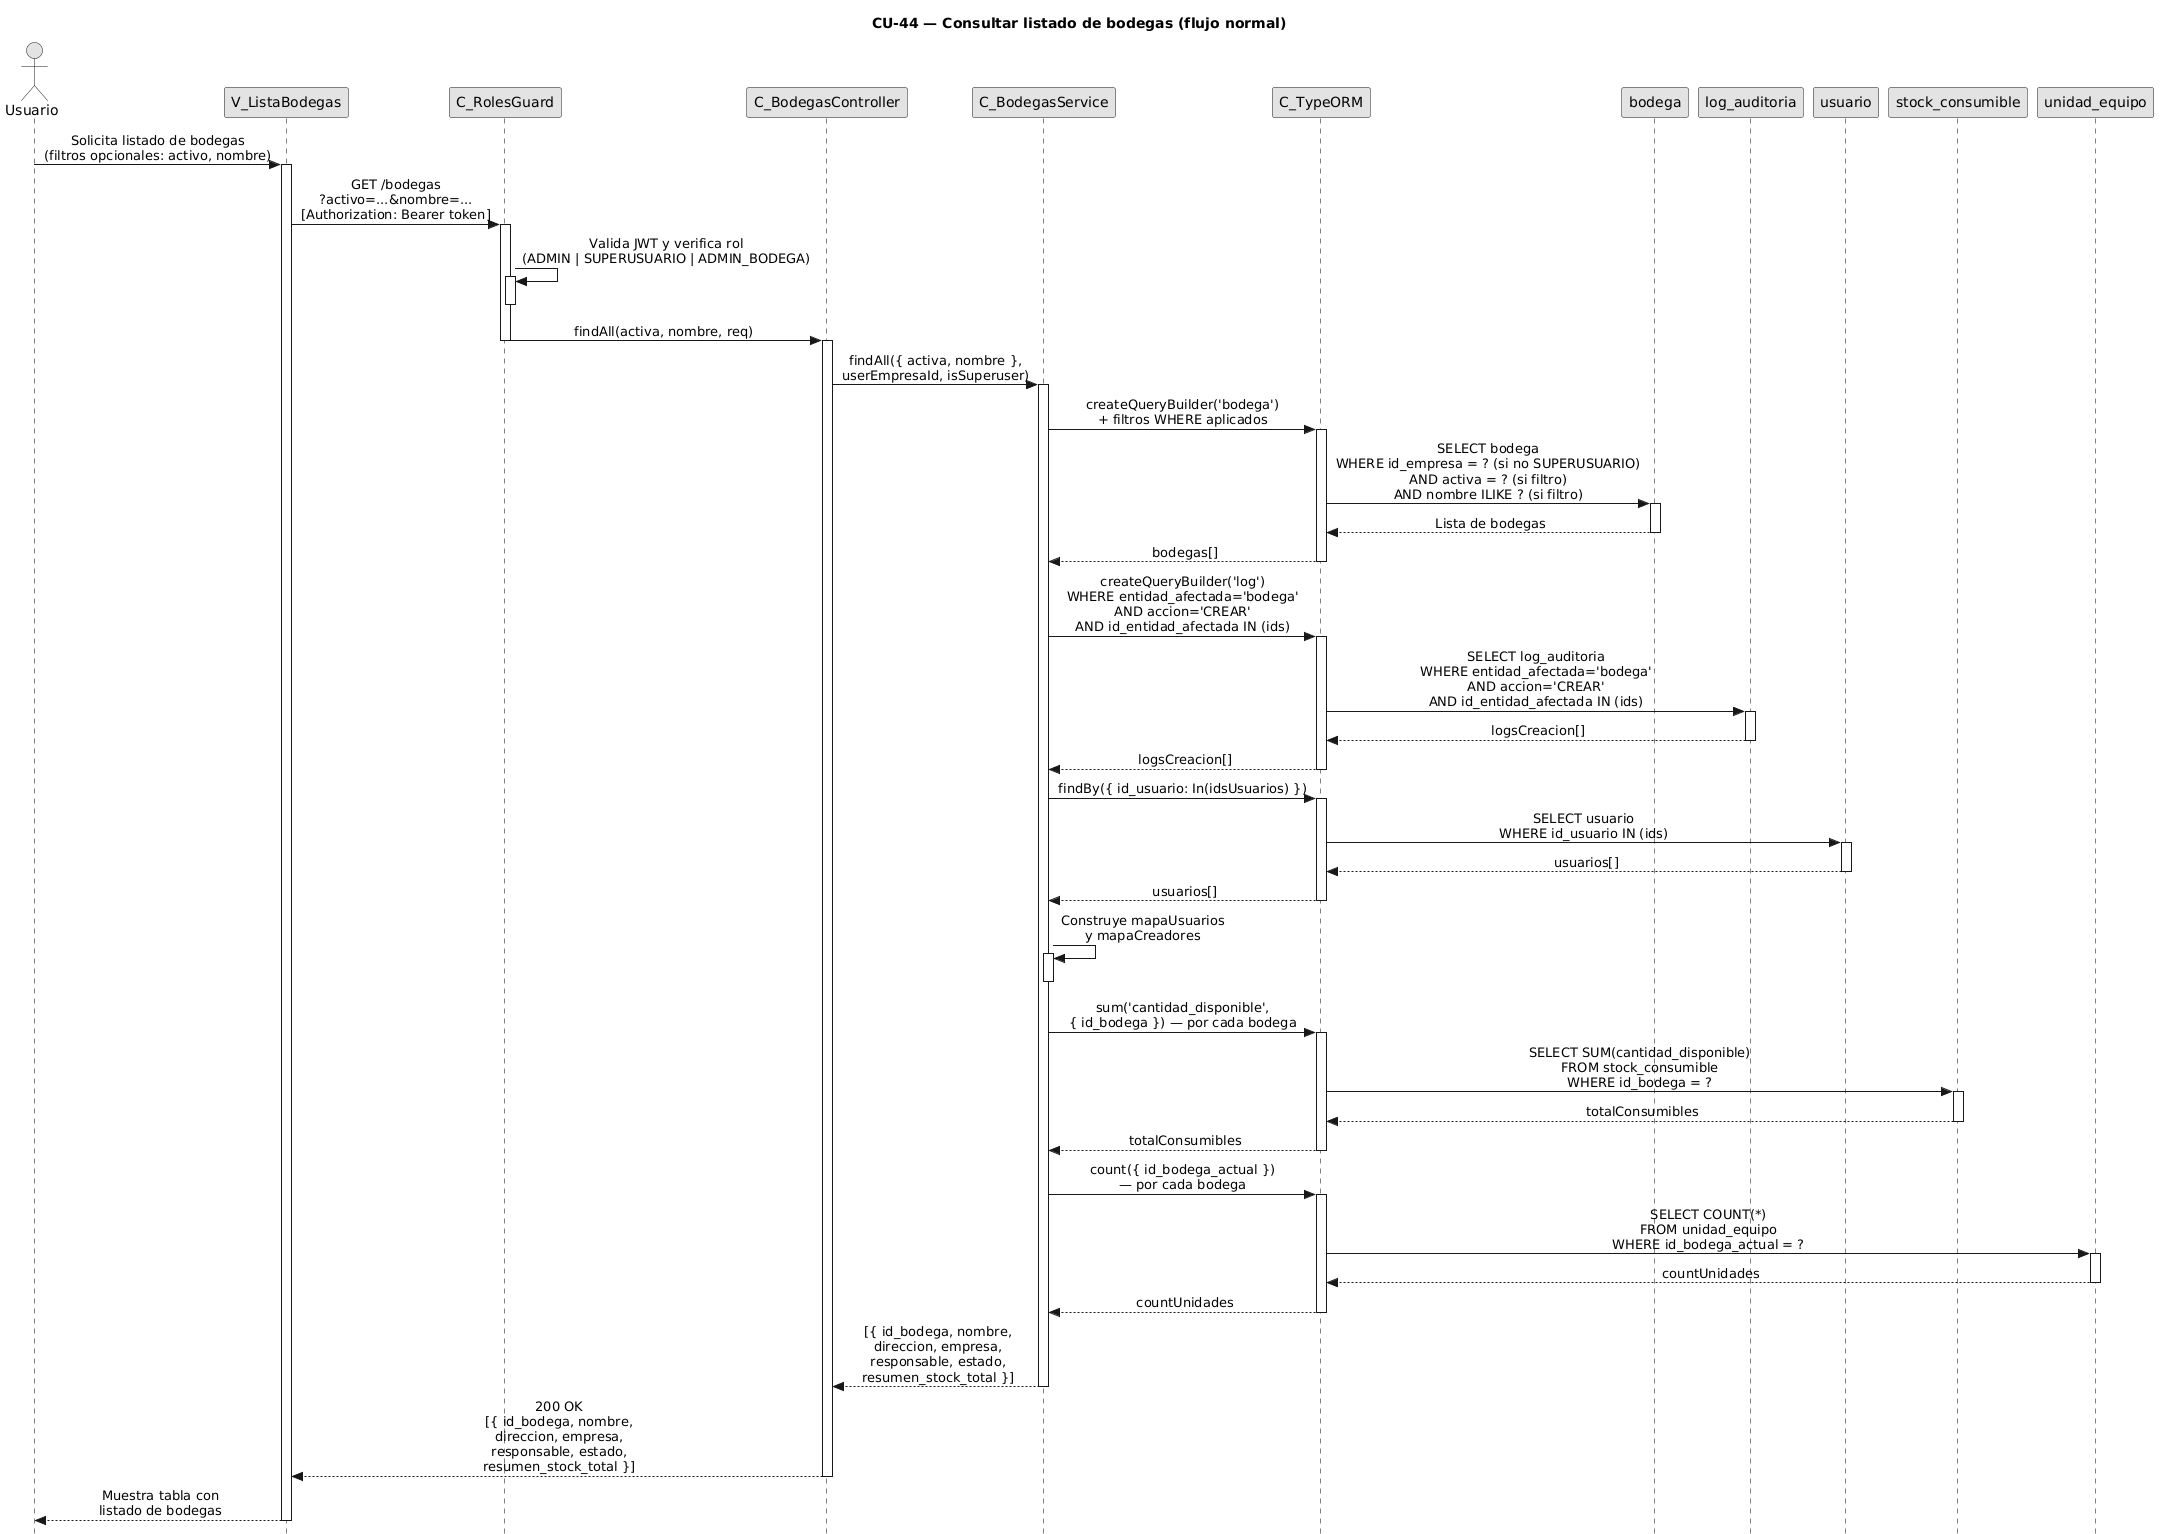

The diagram above was rendered by PlantUML. Its source (embedded in the PNG):
@startuml
title CU-44 — Consultar listado de bodegas (flujo normal)

skinparam style strictuml
skinparam monochrome true
skinparam shadowing false
skinparam sequenceMessageAlign center
skinparam sequence {
  MessageAlign center
  LifeLineBorderColor black
}
hide footbox

actor "Usuario" as user
participant "V_ListaBodegas" as view
participant "C_RolesGuard" as guard
participant "C_BodegasController" as ctrl
participant "C_BodegasService" as svc
participant "C_TypeORM" as orm
participant "bodega" as bent
participant "log_auditoria" as aent
participant "usuario" as uent
participant "stock_consumible" as scent
participant "unidad_equipo" as ueent

user -> view : Solicita listado de bodegas\n(filtros opcionales: activo, nombre)
activate view

view -> guard : GET /bodegas\n?activo=...&nombre=...\n[Authorization: Bearer token]
activate guard

guard -> guard : Valida JWT y verifica rol\n(ADMIN | SUPERUSUARIO | ADMIN_BODEGA)
activate guard
deactivate guard

guard -> ctrl : findAll(activa, nombre, req)
deactivate guard
activate ctrl

ctrl -> svc : findAll({ activa, nombre },\nuserEmpresaId, isSuperuser)
activate svc

svc -> orm : createQueryBuilder('bodega')\n+ filtros WHERE aplicados
activate orm

orm -> bent : SELECT bodega\nWHERE id_empresa = ? (si no SUPERUSUARIO)\nAND activa = ? (si filtro)\nAND nombre ILIKE ? (si filtro)
activate bent
bent --> orm : Lista de bodegas
deactivate bent

orm --> svc : bodegas[]
deactivate orm

svc -> orm : createQueryBuilder('log')\nWHERE entidad_afectada='bodega'\nAND accion='CREAR'\nAND id_entidad_afectada IN (ids)
activate orm

orm -> aent : SELECT log_auditoria\nWHERE entidad_afectada='bodega'\nAND accion='CREAR'\nAND id_entidad_afectada IN (ids)
activate aent
aent --> orm : logsCreacion[]
deactivate aent

orm --> svc : logsCreacion[]
deactivate orm

svc -> orm : findBy({ id_usuario: In(idsUsuarios) })
activate orm

orm -> uent : SELECT usuario\nWHERE id_usuario IN (ids)
activate uent
uent --> orm : usuarios[]
deactivate uent

orm --> svc : usuarios[]
deactivate orm

svc -> svc : Construye mapaUsuarios\ny mapaCreadores
activate svc
deactivate svc

svc -> orm : sum('cantidad_disponible',\n{ id_bodega }) — por cada bodega
activate orm

orm -> scent : SELECT SUM(cantidad_disponible)\nFROM stock_consumible\nWHERE id_bodega = ?
activate scent
scent --> orm : totalConsumibles
deactivate scent

orm --> svc : totalConsumibles
deactivate orm

svc -> orm : count({ id_bodega_actual })\n— por cada bodega
activate orm

orm -> ueent : SELECT COUNT(*)\nFROM unidad_equipo\nWHERE id_bodega_actual = ?
activate ueent
ueent --> orm : countUnidades
deactivate ueent

orm --> svc : countUnidades
deactivate orm

svc --> ctrl : [{ id_bodega, nombre,\ndireccion, empresa,\nresponsable, estado,\nresumen_stock_total }]
deactivate svc

ctrl --> view : 200 OK\n[{ id_bodega, nombre,\ndireccion, empresa,\nresponsable, estado,\nresumen_stock_total }]
deactivate ctrl

view --> user : Muestra tabla con\nlistado de bodegas
deactivate view
@enduml